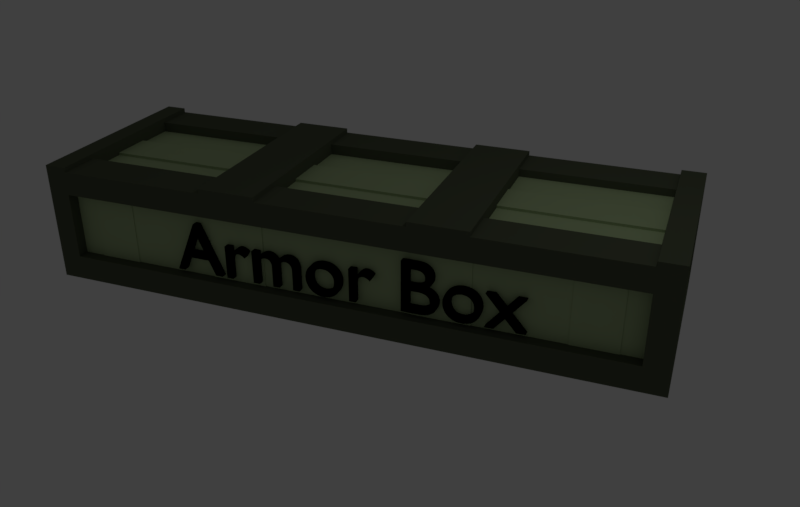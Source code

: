# Source: ArmorBox.blend  (saved by Blender 2.79.0; exported with 4.5.12 LTS)
import bpy
from mathutils import Matrix  # noqa: F401  (used for matrix-valued properties, if any)

bpy.ops.wm.read_factory_settings(use_empty=True)
scene = bpy.context.scene
scene.name = 'Scene'

# ---- collections
col_collection_1 = bpy.data.collections.new('Collection 1'); scene.collection.children.link(col_collection_1)

# ---- materials (node trees are filled in below, after node groups)
mat_material_002 = bpy.data.materials.new('Material.002')
mat_material_002.alpha_threshold = 0.0
mat_material_002.use_transparent_shadow = False
mat_material_002.diffuse_color = (0.0, 0.0, 0.0, 1.0)
mat_material_002.roughness = 0.5
mat_material = bpy.data.materials.new('Material')
mat_material.alpha_threshold = 0.0
mat_material.use_transparent_shadow = False
mat_material.diffuse_color = (0.09711, 0.1128, 0.07076, 1.0)
mat_material.roughness = 0.5
mat_material.specular_intensity = 0.0
mat_material.line_color = (0.0, 0.0, 0.0, 1.0)
mat_material_001 = bpy.data.materials.new('Material.001')
mat_material_001.alpha_threshold = 0.0
mat_material_001.use_transparent_shadow = False
mat_material_001.diffuse_color = (0.4119, 0.5225, 0.284, 1.0)
mat_material_001.roughness = 0.5

# ---- material node trees

# ---- world
world_world = bpy.data.worlds.new('World'); scene.world = world_world
world_world.color = (0.05088, 0.05088, 0.05088)
world_world.use_sun_shadow = False
world_world.sun_shadow_jitter_overblur = 0.0
world_world.cycles.sampling_method = 'MANUAL'

# ---- cameras
cam_camera = bpy.data.cameras.new('Camera')
cam_camera.clip_end = 100.0
cam_camera.lens = 35.0
cam_camera.sensor_width = 32.0
cam_camera.sensor_height = 18.0
cam_camera.ortho_scale = 7.314
cam_camera.dof.focus_distance = 0.0
cam_camera.dof.aperture_fstop = 128.0

# ---- lights
light_lamp = bpy.data.lights.new('Lamp', 'POINT')
light_lamp.transmission_factor = 0.0
light_lamp.cutoff_distance = 30.0
light_lamp.energy = 100.0
light_lamp.shadow_buffer_clip_start = 1.001
light_lamp.shadow_soft_size = 0.1
light_lamp.shadow_maximum_resolution = 0.006
light_lamp.use_absolute_resolution = True

# ---- meshes
me_cube = bpy.data.meshes.new('Cube')
me_cube.from_pydata([(1.0, 1.0, -1.0), (1.0, -1.0, -1.0), (-1.0, -1.0, -1.0), (-1.0, 1.0, -1.0), (1.0, 1.0, 1.0), (1.0, -1.0, 1.0), (-1.0, -1.0, 1.0), (-1.0, 1.0, 1.0), (0.7143, 1.0, -1.0), (0.4286, 1.0, -1.0), (0.2422, 1.0, -1.0), (-0.2422, 1.0, -1.0), (-0.4286, 1.0, -1.0), (-0.7143, 1.0, -1.0), (0.7143, -1.0, -1.0), (0.4286, -1.0, -1.0), (0.2422, -1.0, -1.0), (-0.2422, -1.0, -1.0), (-0.4286, -1.0, -1.0), (-0.7143, -1.0, -1.0), (0.7143, 1.0, 1.0), (0.4286, 1.0, 1.0), (0.2422, 1.0, 1.0), (-0.2422, 1.0, 1.0), (-0.4286, 1.0, 1.0), (-0.7143, 1.0, 1.0), (0.7143, -1.0, 1.0), (0.4286, -1.0, 1.0), (0.2422, -1.0, 1.0), (-0.2422, -1.0, 1.0), (-0.4286, -1.0, 1.0), (-0.7143, -1.0, 1.0), (1.0, 0.6, -1.0), (1.0, 0.2, -1.0), (1.0, -0.2, -1.0), (1.0, -0.6, -1.0), (-1.0, -0.6, -1.0), (-1.0, -0.2, -1.0), (-1.0, 0.2, -1.0), (-1.0, 0.6, -1.0), (1.0, 0.6, 1.0), (1.0, 0.2, 1.0), (1.0, -0.2, 1.0), (1.0, -0.6, 1.0), (-1.0, -0.6, 1.0), (-1.0, -0.2, 1.0), (-1.0, 0.2, 1.0), (-1.0, 0.6, 1.0), (0.7143, 0.6, 1.0), (-0.4286, -0.6, 0.8209), (-0.4286, -0.2, 0.8209), (0.7143, -0.6, 1.0), (0.4286, 0.6, 1.0), (0.4286, 0.2, 1.0), (0.4286, -0.2, 1.0), (0.4286, -0.6, 1.0), (0.2422, 0.6, 1.0), (0.2422, 0.2, 1.0), (0.2422, -0.2, 1.0), (0.2422, -0.6, 1.0), (-0.2422, 0.6, 1.0), (-0.2422, 0.2, 1.0), (-0.2422, -0.2, 1.0), (-0.2422, -0.6, 1.0), (-0.4286, 0.6, 1.0), (-0.4286, 0.2, 1.0), (-0.4286, -0.2, 1.0), (-0.4286, -0.6, 1.0), (-0.7143, 0.6, 1.0), (0.2422, -0.6, 0.8126), (0.2422, -0.2, 0.8126), (-0.7143, -0.6, 1.0), (0.7143, -0.6, -1.0), (0.7143, -0.2, -1.0), (0.7143, 0.2, -1.0), (0.7143, 0.6, -1.0), (0.4286, -0.6, -1.0), (0.4286, -0.2, -1.0), (0.4286, 0.2, -1.0), (0.4286, 0.6, -1.0), (0.2422, -0.6, -1.0), (0.2422, -0.2, -1.0), (0.2422, 0.2, -1.0), (0.2422, 0.6, -1.0), (-0.2422, -0.6, -1.0), (-0.2422, -0.2, -1.0), (-0.2422, 0.2, -1.0), (-0.2422, 0.6, -1.0), (-0.4286, -0.6, -1.0), (-0.4286, -0.2, -1.0), (-0.4286, 0.2, -1.0), (-0.4286, 0.6, -1.0), (-0.7143, -0.6, -1.0), (-0.7143, -0.2, -1.0), (-0.7143, 0.2, -1.0), (-0.7143, 0.6, -1.0), (1.0, 1.0, -0.5703), (1.0, 1.0, 0.5901), (1.0, -1.0, -0.5703), (1.0, -1.0, 0.5901), (-1.0, -1.0, -0.5703), (-1.0, -1.0, 0.5901), (-1.0, 1.0, -0.5703), (-1.0, 1.0, 0.5901), (0.7143, 1.0, -0.5703), (0.7143, 1.0, 0.5901), (0.4286, 1.0, -0.5703), (0.4286, 1.0, 0.5901), (0.2422, 1.0, -0.5703), (0.2422, 1.0, 0.5901), (-0.2422, 1.0, -0.5703), (-0.2422, 1.0, 0.5901), (-0.4286, 1.0, -0.5703), (-0.4286, 1.0, 0.5901), (-0.7143, 1.0, -0.5703), (-0.7143, 1.0, 0.5901), (0.7143, -1.0, 0.5901), (0.7143, -1.0, -0.5703), (0.4286, -1.0, 0.5901), (0.4286, -1.0, -0.5703), (0.2422, -1.0, 0.5901), (0.2422, -1.0, -0.5703), (-0.2422, -1.0, 0.5901), (-0.2422, -1.0, -0.5703), (-0.4286, -1.0, 0.5901), (-0.4286, -1.0, -0.5703), (-0.7143, -1.0, 0.5901), (-0.7143, -1.0, -0.5703), (-1.0, -0.6, 0.5901), (-1.0, -0.6, -0.5703), (-1.0, -0.2, 0.5901), (-1.0, -0.2, -0.5703), (-1.0, 0.2, 0.5901), (-1.0, 0.2, -0.5703), (-1.0, 0.6, 0.5901), (-1.0, 0.6, -0.5703), (1.0, 0.6, 0.5901), (1.0, 0.6, -0.5703), (1.0, 0.2, 0.5901), (1.0, 0.2, -0.5703), (1.0, -0.2, 0.5901), (1.0, -0.2, -0.5703), (1.0, -0.6, 0.5901), (1.0, -0.6, -0.5703), (0.8571, 1.0, -1.0), (0.8571, -1.0, -1.0), (0.8571, 1.0, 1.0), (0.8571, -1.0, 1.0), (0.8571, 0.6, -1.0), (0.8571, 0.2, -1.0), (0.8571, -0.2, -1.0), (0.8571, -0.6, -1.0), (0.8571, 0.6, 1.0), (-0.4286, 0.2, 0.8209), (-0.4286, 0.6, 0.8209), (0.8571, -0.6, 1.0), (0.8571, -1.0, -0.5703), (0.8571, -1.0, 0.5901), (0.8571, 1.0, 0.5901), (0.8571, 1.0, -0.5703), (-0.8571, 1.0, -1.0), (-0.8571, -1.0, -1.0), (-0.8571, 1.0, 1.0), (-0.8571, -1.0, 1.0), (-0.8571, 0.6, 1.0), (0.2422, 0.2, 0.8126), (0.2422, 0.6, 0.8126), (-0.8571, -0.6, 1.0), (-0.8571, 0.6, -1.0), (-0.8571, 0.2, -1.0), (-0.8571, -0.2, -1.0), (-0.8571, -0.6, -1.0), (-0.8571, 1.0, 0.5901), (-0.8571, 1.0, -0.5703), (-0.8571, -1.0, -0.5703), (-0.8571, -1.0, 0.5901), (0.9222, 0.6, 1.0), (0.9222, 0.2, 1.0), (0.9222, -0.2, 1.0), (0.9222, -0.6, 1.0), (0.9222, 1.0, -1.0), (0.9222, -1.0, -1.0), (0.9222, 1.0, 1.0), (0.9222, -1.0, 1.0), (0.9222, 0.6, -1.0), (0.9222, 0.2, -1.0), (0.9222, -0.2, -1.0), (0.9222, -0.6, -1.0), (0.9222, -1.0, -0.5703), (0.9222, -1.0, 0.5901), (0.9222, 1.0, 0.5901), (0.9222, 1.0, -0.5703), (-1.0, 0.8, -1.0), (-1.0, 0.8, 1.0), (0.7143, 0.8, -1.0), (0.4286, 0.8, -1.0), (0.2422, 0.8, -1.0), (-0.2422, 0.8, -1.0), (-0.4286, 0.8, -1.0), (-0.7143, 0.8, -1.0), (1.0, 0.8, -1.0), (1.0, 0.8, 1.0), (0.7143, 0.8, 1.0), (0.4286, 0.8, 1.0), (0.2422, 0.8, 1.0), (-0.2422, 0.8, 1.0), (-0.4286, 0.8, 1.0), (-0.7143, 0.8, 1.0), (1.0, 0.8, -0.5703), (1.0, 0.8, 0.5901), (-1.0, 0.8, -0.5703), (-1.0, 0.8, 0.5901), (0.8571, 0.8, 1.0), (0.8571, 0.8, -1.0), (-0.8571, 0.8, -1.0), (-0.8571, 0.8, 1.0), (0.9222, 0.8, -1.0), (0.9222, 0.8, 1.0), (-0.9286, 1.0, -1.0), (-0.9286, -1.0, -1.0), (-0.9286, 1.0, 1.0), (-0.9286, -1.0, 1.0), (-0.9286, 0.6, -1.0), (-0.9286, 0.2, -1.0), (-0.9286, -0.2, -1.0), (-0.9286, -0.6, -1.0), (-0.9286, 1.0, 0.5901), (-0.9286, 1.0, -0.5703), (-0.9286, -1.0, -0.5703), (-0.9286, -1.0, 0.5901), (-0.9286, 0.6, 1.0), (-0.9286, 0.2, 1.0), (-0.9286, -0.2, 1.0), (-0.9286, -0.6, 1.0), (-0.9286, 0.8, -1.0), (-0.9286, 0.8, 1.0), (1.0, -0.8, -1.0), (1.0, -0.8, 1.0), (0.7143, -0.8, 1.0), (0.4286, -0.8, 1.0), (0.2422, -0.8, 1.0), (-0.2422, -0.8, 1.0), (-0.4286, -0.8, 1.0), (-0.7143, -0.8, 1.0), (-1.0, -0.8, -1.0), (-1.0, -0.8, 1.0), (0.7143, -0.8, -1.0), (0.4286, -0.8, -1.0), (0.2422, -0.8, -1.0), (-0.2422, -0.8, -1.0), (-0.4286, -0.8, -1.0), (-0.7143, -0.8, -1.0), (-1.0, -0.8, -0.5703), (-1.0, -0.8, 0.5901), (1.0, -0.8, -0.5703), (1.0, -0.8, 0.5901), (0.8571, -0.8, -1.0), (0.8571, -0.8, 1.0), (-0.8571, -0.8, 1.0), (-0.8571, -0.8, -1.0), (0.9222, -0.8, 1.0), (0.9222, -0.8, -1.0), (-0.9286, -0.8, 1.0), (-0.9286, -0.8, -1.0), (0.9685, 0.6, 0.5901), (0.9685, 0.6, -0.5703), (0.9685, 0.2, 0.5901), (0.9685, 0.2, -0.5703), (0.9685, -0.2, 0.5901), (0.9685, -0.2, -0.5703), (0.9685, -0.6, 0.5901), (0.9685, -0.6, -0.5703), (0.9685, 0.8, -0.5703), (0.9685, 0.8, 0.5901), (0.9685, -0.8, -0.5703), (0.9685, -0.8, 0.5901), (-0.9745, -0.6, 0.5901), (-0.9745, -0.6, -0.5703), (-0.9745, -0.2, 0.5901), (-0.9745, -0.2, -0.5703), (-0.9745, 0.2, 0.5901), (-0.9745, 0.2, -0.5703), (-0.9745, 0.6, 0.5901), (-0.9745, 0.6, -0.5703), (-0.9745, -0.8, -0.5703), (-0.9745, -0.8, 0.5901), (-0.9745, 0.8, -0.5703), (-0.9745, 0.8, 0.5901), (0.7143, -0.8835, 0.5901), (0.7143, -0.8835, -0.5703), (0.4286, -0.8835, 0.5901), (0.4286, -0.8835, -0.5703), (0.2422, -0.8835, 0.5901), (0.2422, -0.8835, -0.5703), (-0.2422, -0.8835, 0.5901), (-0.2422, -0.8835, -0.5703), (-0.4286, -0.8835, 0.5901), (-0.4286, -0.8835, -0.5703), (-0.7143, -0.8835, 0.5901), (-0.7143, -0.8835, -0.5703), (0.8571, -0.8835, -0.5703), (0.8571, -0.8835, 0.5901), (0.9222, -0.8835, -0.5703), (0.9222, -0.8835, 0.5901), (-0.8571, -0.8835, -0.5703), (-0.8571, -0.8835, 0.5901), (-0.9286, -0.8835, -0.5703), (-0.9286, -0.8835, 0.5901), (0.7143, 0.8653, -0.5703), (0.7143, 0.8653, 0.5901), (0.4286, 0.8653, -0.5703), (0.4286, 0.8653, 0.5901), (0.2422, 0.8653, -0.5703), (0.2422, 0.8653, 0.5901), (-0.2422, 0.8653, -0.5703), (-0.2422, 0.8653, 0.5901), (-0.4286, 0.8653, -0.5703), (-0.4286, 0.8653, 0.5901), (-0.7143, 0.8653, -0.5703), (-0.7143, 0.8653, 0.5901), (0.8571, 0.8653, 0.5901), (0.8571, 0.8653, -0.5703), (0.9222, 0.8653, 0.5901), (0.9222, 0.8653, -0.5703), (-0.8571, 0.8653, 0.5901), (-0.8571, 0.8653, -0.5703), (-0.9286, 0.8653, 0.5901), (-0.9286, 0.8653, -0.5703), (0.7143, 0.6, 0.8659), (0.7143, 0.2, 0.8659), (0.7143, -0.2, 0.8659), (0.7143, -0.6, 0.8659), (0.4286, 0.6, 0.8659), (0.4286, 0.2, 0.8659), (0.4286, -0.2, 0.8659), (0.4286, -0.6, 0.8659), (0.8571, 0.6, 0.8659), (0.8571, 0.2, 0.8659), (0.8571, -0.2, 0.8659), (0.8571, -0.6, 0.8659), (0.9222, 0.6, 0.8659), (0.9222, 0.2, 0.8659), (0.9222, -0.2, 0.8659), (0.9222, -0.6, 0.8659), (-0.7143, 0.6, 0.8209), (-0.7143, 0.2, 0.8209), (-0.7143, -0.2, 0.8209), (-0.7143, -0.6, 0.8209), (-0.8571, 0.6, 0.8209), (-0.8571, 0.2, 0.8209), (-0.8571, -0.2, 0.8209), (-0.8571, -0.6, 0.8209), (-0.9286, 0.6, 0.8209), (-0.9286, 0.2, 0.8209), (-0.9286, -0.2, 0.8209), (-0.9286, -0.6, 0.8209), (-0.2422, 0.6, 0.8126), (-0.2422, 0.2, 0.8126), (-0.2422, -0.2, 0.8126), (-0.2422, -0.6, 0.8126), (0.7143, 0.2, 0.9098), (0.7143, -0.2, 0.9098), (0.4286, 0.2, 0.9098), (0.4286, -0.2, 0.9098), (0.8571, 0.2, 0.9098), (0.8571, -0.2, 0.9098), (0.9222, 0.2, 0.9098), (0.9222, -0.2, 0.9098), (-0.4286, 0.2, 0.8648), (-0.4286, -0.2, 0.8648), (-0.7143, 0.2, 0.8648), (-0.7143, -0.2, 0.8648), (-0.8571, 0.2, 0.8648), (-0.8571, -0.2, 0.8648), (-0.9286, 0.2, 0.8648), (-0.9286, -0.2, 0.8648), (0.2422, 0.2, 0.8564), (0.2422, -0.2, 0.8564), (-0.2422, 0.2, 0.8564), (-0.2422, -0.2, 0.8564), (0.7143, -0.89, 0.5901), (0.7143, -0.89, -0.5703), (0.4286, -0.89, 0.5901), (0.4286, -0.89, -0.5703), (0.2422, -0.89, 0.5901), (0.2422, -0.89, -0.5703), (-0.2422, -0.89, 0.5901), (-0.2422, -0.89, -0.5703), (-0.4286, -0.89, 0.5901), (-0.4286, -0.89, -0.5703), (-0.7143, -0.89, 0.5901), (-0.7143, -0.89, -0.5703), (0.8571, -0.89, -0.5703), (0.8571, -0.89, 0.5901), (-0.8571, -0.89, -0.5703), (-0.8571, -0.89, 0.5901), (1.0, -0.8, 1.079), (1.0, -1.0, 1.079), (-0.9286, 1.0, 1.079), (-1.0, 1.0, 1.079), (-0.9286, -1.0, 1.079), (-1.0, -1.0, 1.079), (-1.0, 0.8, 1.079), (0.4286, 1.0, 1.079), (0.2422, 1.0, 1.079), (-0.2422, 1.0, 1.079), (-0.4286, 1.0, 1.079), (0.4286, -1.0, 1.079), (0.2422, -1.0, 1.079), (-0.2422, -1.0, 1.079), (-0.4286, -1.0, 1.079), (0.4286, -0.8, 1.079), (0.2422, -0.8, 1.079), (-0.2422, -0.8, 1.079), (-0.4286, -0.8, 1.079), (1.0, 0.8, 1.079), (1.0, 0.6, 1.079), (1.0, 0.2, 1.079), (1.0, -0.2, 1.079), (1.0, -0.6, 1.079), (-1.0, -0.8, 1.079), (-1.0, -0.6, 1.079), (-1.0, -0.2, 1.079), (-1.0, 0.2, 1.079), (-1.0, 0.6, 1.079), (0.4286, 0.8, 1.079), (0.4286, 0.6, 1.079), (0.4286, 0.2, 1.079), (0.4286, -0.2, 1.079), (0.4286, -0.6, 1.079), (0.2422, 0.8, 1.079), (0.2422, 0.6, 1.079), (0.2422, 0.2, 1.079), (0.2422, -0.2, 1.079), (0.2422, -0.6, 1.079), (-0.2422, 0.8, 1.079), (-0.2422, 0.6, 1.079), (-0.2422, 0.2, 1.079), (-0.2422, -0.2, 1.079), (-0.2422, -0.6, 1.079), (-0.4286, 0.8, 1.079), (-0.4286, 0.6, 1.079), (-0.4286, 0.2, 1.079), (-0.4286, -0.2, 1.079), (-0.4286, -0.6, 1.079), (0.9222, 0.6, 1.079), (0.9222, 0.2, 1.079), (0.9222, -0.2, 1.079), (0.9222, -0.6, 1.079), (1.0, 1.0, 1.079), (0.9222, 1.0, 1.079), (0.9222, -1.0, 1.079), (0.9222, -0.8, 1.079), (0.9222, 0.8, 1.079), (-0.9286, 0.6, 1.079), (-0.9286, 0.2, 1.079), (-0.9286, -0.2, 1.079), (-0.9286, -0.6, 1.079), (-0.9286, 0.8, 1.079), (-0.9286, -0.8, 1.079)], [], [(263, 219, 2, 244), (54, 53, 427, 428), (255, 237, 5, 99), (229, 221, 6, 101), (211, 193, 7, 103), (227, 218, 3, 102), (159, 144, 8, 104), (104, 8, 9, 106), (106, 9, 10, 108), (108, 10, 11, 110), (110, 11, 12, 112), (112, 12, 13, 114), (157, 147, 26, 116), (116, 26, 27, 118), (118, 27, 28, 120), (120, 28, 29, 122), (122, 29, 30, 124), (124, 30, 31, 126), (257, 238, 26, 147), (238, 239, 27, 26), (53, 52, 426, 427), (240, 241, 29, 28), (67, 242, 414, 444), (242, 243, 31, 30), (256, 145, 14, 246), (246, 14, 15, 247), (247, 15, 16, 248), (248, 16, 17, 249), (249, 17, 18, 250), (250, 18, 19, 251), (198, 91, 95, 199), (91, 90, 94, 95), (90, 89, 93, 94), (89, 88, 92, 93), (197, 87, 91, 198), (87, 86, 90, 91), (86, 85, 89, 90), (85, 84, 88, 89), (196, 83, 87, 197), (83, 82, 86, 87), (82, 81, 85, 86), (81, 80, 84, 85), (195, 79, 83, 196), (79, 78, 82, 83), (78, 77, 81, 82), (77, 76, 80, 81), (194, 75, 79, 195), (75, 74, 78, 79), (74, 73, 77, 78), (73, 72, 76, 77), (213, 148, 75, 194), (148, 149, 74, 75), (149, 150, 73, 74), (150, 151, 72, 73), (206, 207, 68, 64), (65, 64, 154, 153), (232, 233, 355, 354), (164, 230, 352, 348), (23, 24, 406, 405), (52, 203, 425, 426), (241, 63, 439, 413), (24, 206, 440, 406), (204, 205, 60, 56), (60, 61, 357, 356), (62, 63, 359, 358), (63, 59, 69, 359), (59, 240, 412, 434), (205, 23, 405, 435), (21, 22, 404, 403), (242, 30, 410, 414), (202, 203, 52, 48), (155, 179, 343, 339), (48, 52, 332, 328), (53, 54, 334, 333), (212, 202, 48, 152), (55, 51, 331, 335), (178, 177, 341, 342), (152, 48, 328, 336), (253, 245, 44, 128), (128, 44, 45, 130), (130, 45, 46, 132), (132, 46, 47, 134), (209, 201, 40, 136), (136, 40, 41, 138), (138, 41, 42, 140), (140, 42, 43, 142), (239, 55, 429, 411), (260, 183, 451, 452), (22, 204, 430, 404), (29, 241, 413, 409), (234, 222, 39, 192), (222, 223, 38, 39), (223, 224, 37, 38), (224, 225, 36, 37), (34, 141, 143, 35), (141, 139, 267, 269), (33, 139, 141, 34), (254, 143, 271, 274), (32, 137, 139, 33), (136, 138, 266, 264), (200, 208, 137, 32), (208, 209, 273, 272), (38, 133, 135, 39), (131, 129, 277, 279), (37, 131, 133, 38), (253, 128, 276, 285), (36, 129, 131, 37), (252, 253, 285, 284), (244, 252, 129, 36), (135, 133, 281, 283), (18, 125, 127, 19), (118, 120, 292, 290), (17, 123, 125, 18), (188, 189, 303, 302), (16, 121, 123, 17), (121, 119, 291, 293), (15, 119, 121, 16), (175, 229, 307, 305), (14, 117, 119, 15), (120, 122, 294, 292), (145, 156, 117, 14), (126, 175, 305, 298), (24, 113, 115, 25), (110, 112, 316, 314), (23, 111, 113, 24), (105, 158, 320, 309), (22, 109, 111, 23), (113, 111, 315, 317), (21, 107, 109, 22), (104, 106, 310, 308), (20, 105, 107, 21), (112, 114, 318, 316), (146, 158, 105, 20), (107, 105, 309, 311), (220, 226, 103, 7), (226, 227, 102, 103), (192, 210, 102, 3), (210, 211, 103, 102), (219, 228, 100, 2), (228, 229, 101, 100), (236, 254, 98, 1), (254, 255, 99, 98), (115, 113, 317, 319), (182, 190, 158, 146), (228, 174, 304, 306), (181, 188, 156, 145), (52, 53, 333, 332), (51, 155, 339, 331), (177, 176, 340, 341), (217, 212, 152, 176), (186, 187, 151, 150), (185, 186, 150, 149), (184, 185, 149, 148), (216, 184, 148, 213), (261, 181, 145, 256), (260, 257, 147, 183), (189, 183, 147, 157), (191, 180, 144, 159), (123, 121, 293, 295), (19, 127, 174, 161), (106, 108, 312, 310), (25, 115, 172, 162), (93, 92, 171, 170), (94, 93, 170, 169), (95, 94, 169, 168), (199, 95, 168, 214), (233, 167, 351, 355), (68, 164, 348, 344), (67, 66, 50, 49), (207, 215, 164, 68), (114, 13, 160, 173), (126, 31, 163, 175), (243, 258, 163, 31), (251, 19, 161, 259), (96, 0, 180, 191), (99, 5, 183, 189), (203, 21, 403, 425), (236, 1, 181, 261), (200, 32, 184, 216), (32, 33, 185, 184), (33, 34, 186, 185), (34, 35, 187, 186), (240, 28, 408, 412), (237, 43, 419, 396), (27, 239, 411, 407), (47, 46, 423, 424), (1, 98, 188, 181), (98, 99, 189, 188), (4, 97, 190, 182), (97, 96, 191, 190), (262, 233, 457, 459), (0, 200, 216, 180), (25, 162, 215, 207), (13, 199, 214, 160), (180, 216, 213, 144), (182, 146, 212, 217), (130, 132, 280, 278), (39, 135, 210, 192), (96, 97, 209, 208), (0, 96, 208, 200), (218, 234, 192, 3), (201, 4, 449, 415), (97, 4, 201, 209), (146, 20, 202, 212), (20, 21, 203, 202), (46, 45, 422, 423), (22, 23, 205, 204), (45, 44, 421, 422), (24, 25, 207, 206), (144, 213, 194, 8), (8, 194, 195, 9), (9, 195, 196, 10), (10, 196, 197, 11), (11, 197, 198, 12), (12, 198, 199, 13), (134, 47, 193, 211), (162, 220, 235, 215), (160, 214, 234, 218), (174, 127, 299, 304), (161, 174, 228, 219), (173, 227, 327, 325), (162, 172, 226, 220), (170, 171, 225, 224), (169, 170, 224, 223), (168, 169, 223, 222), (214, 168, 222, 234), (230, 231, 353, 352), (167, 71, 347, 351), (66, 65, 153, 50), (215, 235, 230, 164), (173, 160, 218, 227), (175, 163, 221, 229), (258, 262, 221, 163), (259, 161, 219, 263), (171, 259, 263, 225), (167, 233, 262, 258), (35, 236, 261, 187), (221, 262, 459, 400), (92, 251, 259, 171), (71, 167, 258, 243), (179, 155, 257, 260), (187, 261, 256, 151), (140, 142, 270, 268), (35, 143, 254, 236), (100, 101, 253, 252), (2, 100, 252, 244), (101, 6, 245, 253), (88, 250, 251, 92), (84, 249, 250, 88), (80, 248, 249, 84), (76, 247, 248, 80), (72, 246, 247, 76), (151, 256, 246, 72), (67, 71, 243, 242), (179, 260, 452, 448), (59, 63, 241, 240), (44, 245, 420, 421), (51, 55, 239, 238), (155, 51, 238, 257), (142, 43, 237, 255), (43, 42, 418, 419), (225, 263, 244, 36), (269, 268, 270, 271), (267, 266, 268, 269), (265, 264, 266, 267), (272, 273, 264, 265), (271, 270, 275, 274), (137, 208, 272, 265), (255, 254, 274, 275), (142, 255, 275, 270), (138, 140, 268, 266), (143, 141, 269, 271), (209, 136, 264, 273), (139, 137, 265, 267), (281, 280, 282, 283), (279, 278, 280, 281), (277, 276, 278, 279), (284, 285, 276, 277), (283, 282, 287, 286), (210, 135, 283, 286), (132, 134, 282, 280), (211, 210, 286, 287), (128, 130, 278, 276), (134, 211, 287, 282), (133, 131, 279, 281), (129, 252, 284, 277), (297, 296, 298, 299), (304, 299, 391, 394), (293, 292, 294, 295), (290, 292, 384, 382), (289, 288, 290, 291), (300, 301, 393, 392), (302, 303, 301, 300), (299, 298, 390, 391), (304, 305, 307, 306), (156, 188, 302, 300), (127, 125, 297, 299), (229, 228, 306, 307), (189, 157, 301, 303), (119, 117, 289, 291), (124, 126, 298, 296), (116, 118, 290, 288), (125, 123, 295, 297), (117, 156, 300, 289), (122, 124, 296, 294), (157, 116, 288, 301), (317, 316, 318, 319), (315, 314, 316, 317), (313, 312, 314, 315), (311, 310, 312, 313), (309, 308, 310, 311), (320, 321, 308, 309), (322, 323, 321, 320), (319, 318, 325, 324), (324, 325, 327, 326), (159, 104, 308, 321), (190, 191, 323, 322), (111, 109, 313, 315), (158, 190, 322, 320), (172, 115, 319, 324), (227, 226, 326, 327), (108, 110, 314, 312), (191, 159, 321, 323), (226, 172, 324, 326), (114, 173, 325, 318), (109, 107, 311, 313), (328, 332, 333, 329), (349, 353, 374, 372), (330, 334, 335, 331), (336, 328, 329, 337), (353, 354, 375, 374), (338, 330, 331, 339), (342, 338, 339, 343), (153, 345, 370, 368), (340, 336, 337, 341), (179, 178, 342, 343), (176, 152, 336, 340), (54, 55, 335, 334), (154, 344, 345, 153), (334, 330, 361, 363), (50, 346, 347, 49), (346, 350, 351, 347), (357, 358, 379, 378), (344, 348, 349, 345), (350, 354, 355, 351), (342, 341, 366, 367), (348, 352, 353, 349), (71, 67, 49, 347), (64, 68, 344, 154), (231, 232, 354, 353), (166, 356, 357, 165), (329, 333, 362, 360), (70, 358, 359, 69), (59, 58, 70, 69), (57, 56, 166, 165), (56, 60, 356, 166), (61, 62, 358, 357), (58, 57, 165, 70), (360, 362, 363, 361), (364, 360, 361, 365), (366, 364, 365, 367), (368, 370, 371, 369), (370, 372, 373, 371), (372, 374, 375, 373), (376, 378, 379, 377), (346, 50, 369, 371), (50, 153, 368, 369), (354, 350, 373, 375), (165, 357, 378, 376), (341, 337, 364, 366), (337, 329, 360, 364), (333, 334, 363, 362), (358, 70, 377, 379), (338, 342, 367, 365), (70, 165, 376, 377), (330, 338, 365, 361), (345, 349, 372, 370), (350, 346, 371, 373), (387, 386, 388, 389), (383, 382, 384, 385), (392, 393, 380, 381), (391, 390, 395, 394), (298, 305, 395, 390), (288, 289, 381, 380), (297, 295, 387, 389), (305, 304, 394, 395), (291, 290, 382, 383), (289, 300, 392, 381), (294, 296, 388, 386), (292, 293, 385, 384), (301, 288, 380, 393), (295, 294, 386, 387), (296, 297, 389, 388), (293, 291, 383, 385), (459, 420, 401, 400), (411, 412, 408, 407), (413, 414, 410, 409), (435, 440, 441, 436), (436, 441, 442, 437), (437, 442, 443, 438), (438, 443, 444, 439), (425, 430, 431, 426), (426, 431, 432, 427), (427, 432, 433, 428), (428, 433, 434, 429), (458, 402, 424, 454), (454, 424, 423, 455), (455, 423, 422, 456), (456, 422, 421, 457), (396, 452, 451, 397), (415, 453, 445, 416), (416, 445, 446, 417), (417, 446, 447, 418), (418, 447, 448, 419), (449, 450, 453, 415), (398, 399, 402, 458), (403, 404, 430, 425), (405, 406, 440, 435), (419, 448, 452, 396), (439, 444, 414, 413), (429, 434, 412, 411), (457, 421, 420, 459), (55, 54, 428, 429), (235, 220, 398, 458), (217, 176, 445, 453), (245, 6, 401, 420), (204, 56, 431, 430), (28, 27, 407, 408), (176, 177, 446, 445), (56, 57, 432, 431), (177, 178, 447, 446), (57, 58, 433, 432), (30, 29, 409, 410), (5, 237, 396, 397), (178, 179, 448, 447), (58, 59, 434, 433), (220, 7, 399, 398), (60, 205, 435, 436), (6, 221, 400, 401), (61, 60, 436, 437), (7, 193, 402, 399), (62, 61, 437, 438), (182, 217, 453, 450), (63, 62, 438, 439), (4, 182, 450, 449), (206, 64, 441, 440), (193, 47, 424, 402), (183, 5, 397, 451), (64, 65, 442, 441), (233, 232, 456, 457), (65, 66, 443, 442), (232, 231, 455, 456), (40, 201, 415, 416), (66, 67, 444, 443), (231, 230, 454, 455), (41, 40, 416, 417), (230, 235, 458, 454), (42, 41, 417, 418)])
me_cube.polygons.foreach_set('material_index', [0, 0, 0, 0, 0, 0, 0, 0, 0, 0, 0, 0, 0, 0, 0, 0, 0, 0, 0, 0, 0, 0, 0, 0, 0, 0, 0, 0, 0, 0, 0, 0, 0, 0, 0, 0, 0, 0, 0, 0, 0, 0, 0, 0, 0, 0, 0, 0, 0, 0, 0, 0, 0, 0, 0, 0, 0, 0, 0, 0, 0, 0, 0, 0, 0, 0, 0, 0, 0, 0, 0, 0, 0, 0, 0, 0, 0, 0, 0, 0, 0, 0, 0, 0, 0, 0, 0, 0, 0, 0, 0, 0, 0, 0, 0, 0, 0, 0, 0, 0, 0, 0, 0, 0, 0, 0, 0, 0, 0, 0, 0, 0, 0, 0, 0, 0, 0, 0, 0, 0, 0, 0, 0, 0, 0, 0, 0, 0, 0, 0, 0, 0, 0, 0, 0, 0, 0, 0, 0, 0, 0, 0, 0, 0, 0, 0, 0, 0, 0, 0, 0, 0, 0, 0, 0, 0, 0, 0, 0, 0, 0, 0, 0, 0, 0, 0, 0, 0, 0, 0, 0, 0, 0, 0, 0, 0, 0, 0, 0, 0, 0, 0, 0, 0, 0, 0, 0, 0, 0, 0, 0, 0, 0, 0, 0, 0, 0, 0, 0, 0, 0, 0, 0, 0, 0, 0, 0, 0, 0, 0, 0, 0, 0, 0, 0, 0, 0, 0, 0, 0, 0, 0, 0, 0, 0, 0, 0, 0, 0, 0, 0, 0, 0, 0, 0, 0, 0, 0, 0, 0, 0, 0, 0, 0, 0, 0, 0, 0, 0, 0, 0, 0, 0, 0, 0, 0, 0, 0, 0, 0, 0, 0, 1, 1, 1, 1, 1, 0, 0, 0, 0, 0, 0, 0, 1, 1, 1, 1, 1, 0, 0, 0, 0, 0, 0, 0, 1, 0, 1, 0, 1, 1, 1, 1, 1, 0, 0, 0, 0, 0, 0, 0, 0, 0, 0, 0, 1, 1, 1, 1, 1, 1, 1, 1, 1, 0, 0, 0, 0, 0, 0, 0, 0, 0, 0, 0, 1, 1, 1, 1, 0, 1, 1, 1, 1, 0, 0, 0, 1, 1, 1, 1, 0, 1, 1, 0, 1, 0, 0, 0, 1, 1, 1, 0, 0, 0, 0, 0, 1, 1, 1, 1, 1, 1, 1, 1, 0, 1, 1, 1, 1, 0, 1, 1, 0, 1, 1, 1, 1, 1, 1, 1, 0, 1, 0, 1, 1, 0, 0, 1, 0, 1, 1, 0, 0, 0, 0, 0, 0, 0, 0, 0, 0, 0, 0, 0, 0, 0, 0, 0, 0, 0, 0, 0, 0, 0, 0, 0, 0, 0, 0, 0, 0, 0, 0, 0, 0, 0, 0, 0, 0, 0, 0, 0, 0, 0, 0, 0, 0, 0, 0, 0, 0, 0, 0, 0, 0, 0, 0, 0, 0, 0, 0, 0, 0, 0, 0, 0])
me_cube.materials.append(mat_material)
me_cube.materials.append(mat_material_001)
me_cube.use_remesh_preserve_volume = False
me_cube.use_remesh_preserve_attributes = False
me_cube.use_mirror_vertex_groups = False
me_cube.update()

# ---- curves / text
txt_armor_box = bpy.data.curves.new('Armor Box', 'FONT')
txt_armor_box.dimensions = '2D'
txt_armor_box.body = 'Armor Box'
txt_armor_box.materials.append(mat_material_002)
txt_armor_box.use_path_clamp = True
txt_armor_box.bevel_resolution = 0
txt_armor_box.extrude = 0.04

# ---- objects
ob_text = bpy.data.objects.new('Text', txt_armor_box)
ob_cube = bpy.data.objects.new('Cube', me_cube)
ob_lamp = bpy.data.objects.new('Lamp', light_lamp)
ob_camera = bpy.data.objects.new('Camera', cam_camera)

# ---- transforms, parenting, visibility, modifiers, constraints
ob_text.location = (-4.052, -2.677, -1.333)
ob_text.rotation_euler = (1.571, -0.0, 6.913)
ob_text.scale = (1.486, 1.486, 1.486)
ob_text.lineart.crease_threshold = 0.0
ob_cube.location = (-2.506, 0.8368, -0.7715)
ob_cube.rotation_euler = (0.0, -0.0, 0.63)
ob_cube.scale = (6.076, 2.09, 1.169)
ob_cube.lock_rotations_4d = False
ob_cube.empty_display_type = 'ARROWS'
ob_cube.lineart.crease_threshold = 0.0
ob_lamp.location = (3.979, 2.955, 7.44)
ob_lamp.rotation_euler = (0.6503, 0.05522, 2.046)
ob_lamp.scale = (1.526, 1.526, 1.526)
ob_lamp.lock_rotations_4d = False
ob_lamp.empty_display_type = 'ARROWS'
ob_lamp.color = (0.0, 0.0, 0.0, 0.0)
ob_lamp.lineart.crease_threshold = 0.0
ob_camera.location = (11.14, -7.392, 6.586)
ob_camera.rotation_euler = (1.109, -0.0, 0.9949)
ob_camera.scale = (1.526, 1.526, 1.526)
ob_camera.lock_rotations_4d = False
ob_camera.empty_display_type = 'ARROWS'
ob_camera.color = (0.0, 0.0, 0.0, 0.0)
ob_camera.display_type = 'WIRE'
ob_camera.lineart.crease_threshold = 0.0

# ---- collection membership
col_collection_1.objects.link(ob_text)
col_collection_1.objects.link(ob_cube)
col_collection_1.objects.link(ob_lamp)
col_collection_1.objects.link(ob_camera)

# ---- scene / render settings (as saved in the file)
scene.camera = ob_camera
scene.frame_start = 1; scene.frame_end = 250; scene.frame_set(1)
scene.render.engine = 'BLENDER_EEVEE_NEXT'
scene.render.resolution_x = 150
scene.render.resolution_y = 95
scene.render.dither_intensity = 0.0
scene.render.film_transparent = True
scene.cycles.use_denoising = False
scene.cycles.samples = 128
scene.cycles.sampling_pattern = 'TABULATED_SOBOL'
scene.cycles.use_adaptive_sampling = False
scene.cycles.use_light_tree = False
scene.cycles.blur_glossy = 0.0
scene.cycles.sample_clamp_indirect = 0.0
scene.view_settings.view_transform = 'Standard'
bpy.context.view_layer.update()
